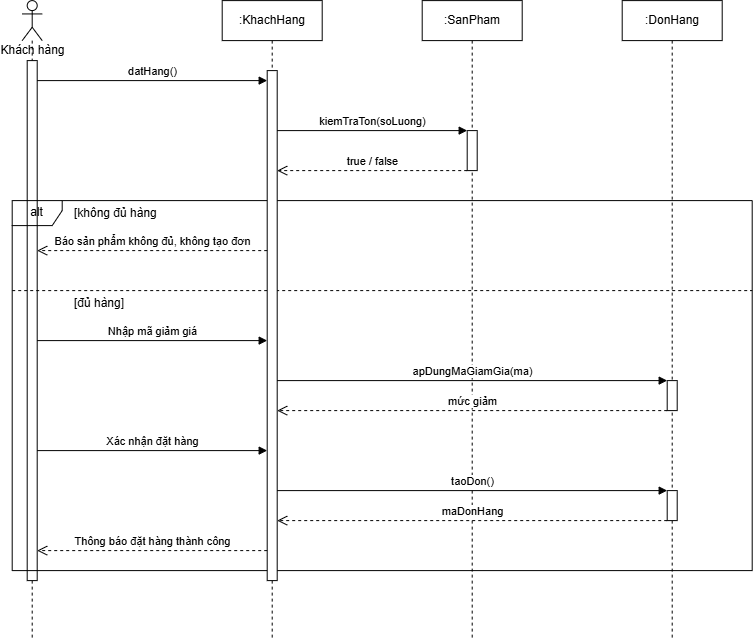

The diagram above was exported from draw.io. Its source (the exported page's mxGraphModel, read from the mxfile embedded in the PNG):
<mxGraphModel dx="1338" dy="685" grid="1" gridSize="10" guides="1" tooltips="1" connect="1" arrows="1" fold="1" page="1" pageScale="1" pageWidth="900" pageHeight="760" math="0" shadow="0">
  <root>
    <mxCell id="0" />
    <mxCell id="1" parent="0" />
    <mxCell id="l0" parent="1" style="shape=umlLifeline;participant=umlActor;perimeter=lifelinePerimeter;html=1;container=1;collapsible=0;recursiveResize=0;verticalAlign=top;spacingTop=36;outlineConnect=0;strokeColor=#000000;fillColor=#FFFFFF;fontColor=#000000;" value="Khách hàng" vertex="1">
      <mxGeometry height="640" width="20" x="40" y="40" as="geometry" />
    </mxCell>
    <mxCell id="MEUj_y6OIyFC08AXuV08-1" parent="l0" style="html=1;points=[[0,0,0,0,5],[0,1,0,0,-5],[1,0,0,0,5],[1,1,0,0,-5]];perimeter=orthogonalPerimeter;outlineConnect=0;targetShapes=umlLifeline;portConstraint=eastwest;newEdgeStyle={&quot;edgeStyle&quot;:&quot;sequenceEdgeStyle&quot;,&quot;libavoidRouting&quot;:0,&quot;curved&quot;:0,&quot;rounded&quot;:0};" value="" vertex="1">
      <mxGeometry height="520" width="10" x="5" y="60" as="geometry" />
    </mxCell>
    <mxCell id="l1" parent="1" style="shape=umlLifeline;perimeter=lifelinePerimeter;whiteSpace=wrap;html=1;container=0;collapsible=0;recursiveResize=0;outlineConnect=0;strokeColor=#000000;fillColor=#FFFFFF;fontColor=#000000;" value=":KhachHang" vertex="1">
      <mxGeometry height="640" width="100" x="240" y="40" as="geometry" />
    </mxCell>
    <mxCell id="l2" parent="1" style="shape=umlLifeline;perimeter=lifelinePerimeter;whiteSpace=wrap;html=1;container=0;collapsible=0;recursiveResize=0;outlineConnect=0;strokeColor=#000000;fillColor=#FFFFFF;fontColor=#000000;" value=":SanPham" vertex="1">
      <mxGeometry height="640" width="100" x="440" y="40" as="geometry" />
    </mxCell>
    <mxCell id="l3" parent="1" style="shape=umlLifeline;perimeter=lifelinePerimeter;whiteSpace=wrap;html=1;container=0;collapsible=0;recursiveResize=0;outlineConnect=0;strokeColor=#000000;fillColor=#FFFFFF;fontColor=#000000;" value=":DonHang" vertex="1">
      <mxGeometry height="640" width="100" x="640" y="40" as="geometry" />
    </mxCell>
    <mxCell id="fr" parent="1" style="shape=umlFrame;whiteSpace=wrap;html=1;pointerEvents=0;width=50;height=25;strokeColor=#000000;fillColor=none;fontColor=#000000;" value="alt" vertex="1">
      <mxGeometry height="370" width="740" x="30" y="240" as="geometry" />
    </mxCell>
    <mxCell id="g1" parent="1" style="text;html=1;strokeColor=none;fillColor=none;fontColor=#000000;align=left;verticalAlign=middle;" value="[không đủ hàng" vertex="1">
      <mxGeometry height="22" width="200" x="90" y="242" as="geometry" />
    </mxCell>
    <mxCell id="g2" parent="1" style="text;html=1;strokeColor=none;fillColor=none;fontColor=#000000;align=left;verticalAlign=middle;" value="[đủ hàng]" vertex="1">
      <mxGeometry height="22" width="200" x="90" y="332" as="geometry" />
    </mxCell>
    <mxCell id="dv" edge="1" parent="1" style="html=1;endArrow=none;dashed=1;strokeColor=#000000;" value="">
      <mxGeometry relative="1" as="geometry">
        <mxPoint x="30" y="330" as="sourcePoint" />
        <mxPoint x="770" y="330" as="targetPoint" />
      </mxGeometry>
    </mxCell>
    <mxCell id="ac1" parent="1" style="html=1;points=[];perimeter=orthogonalPerimeter;outlineConnect=0;targetShapes=umlLifeline;portConstraint=eastwest;strokeColor=#000000;fillColor=#FFFFFF;" value="" vertex="1">
      <mxGeometry height="510" width="10" x="285" y="110" as="geometry" />
    </mxCell>
    <mxCell id="ac2" parent="1" style="html=1;points=[];perimeter=orthogonalPerimeter;outlineConnect=0;targetShapes=umlLifeline;portConstraint=eastwest;strokeColor=#000000;fillColor=#FFFFFF;" value="" vertex="1">
      <mxGeometry height="40" width="10" x="485" y="170" as="geometry" />
    </mxCell>
    <mxCell id="ac3" parent="1" style="html=1;points=[];perimeter=orthogonalPerimeter;outlineConnect=0;targetShapes=umlLifeline;portConstraint=eastwest;strokeColor=#000000;fillColor=#FFFFFF;" value="" vertex="1">
      <mxGeometry height="30" width="10" x="685" y="420" as="geometry" />
    </mxCell>
    <mxCell id="ac4" parent="1" style="html=1;points=[];perimeter=orthogonalPerimeter;outlineConnect=0;targetShapes=umlLifeline;portConstraint=eastwest;strokeColor=#000000;fillColor=#FFFFFF;" value="" vertex="1">
      <mxGeometry height="30" width="10" x="685" y="530" as="geometry" />
    </mxCell>
    <mxCell id="m0" edge="1" parent="1" source="MEUj_y6OIyFC08AXuV08-1" style="html=1;verticalAlign=bottom;endArrow=block;endFill=1;strokeColor=#000000;fontColor=#000000;" value="datHang()">
      <mxGeometry relative="1" as="geometry">
        <mxPoint x="50" y="120" as="sourcePoint" />
        <mxPoint x="285" y="120" as="targetPoint" />
      </mxGeometry>
    </mxCell>
    <mxCell id="m1" edge="1" parent="1" style="html=1;verticalAlign=bottom;endArrow=block;endFill=1;strokeColor=#000000;fontColor=#000000;" value="kiemTraTon(soLuong)">
      <mxGeometry relative="1" as="geometry">
        <mxPoint x="295" y="170" as="sourcePoint" />
        <mxPoint x="485" y="170" as="targetPoint" />
      </mxGeometry>
    </mxCell>
    <mxCell id="m2" edge="1" parent="1" style="html=1;verticalAlign=bottom;endArrow=open;dashed=1;endSize=8;strokeColor=#000000;fontColor=#000000;" value="true / false">
      <mxGeometry relative="1" as="geometry">
        <mxPoint x="485" y="210" as="sourcePoint" />
        <mxPoint x="295" y="210" as="targetPoint" />
      </mxGeometry>
    </mxCell>
    <mxCell id="m3" edge="1" parent="1" style="html=1;verticalAlign=bottom;endArrow=open;dashed=1;endSize=8;strokeColor=#000000;fontColor=#000000;" target="MEUj_y6OIyFC08AXuV08-1" value="Báo sản phẩm không đủ, không tạo đơn">
      <mxGeometry relative="1" as="geometry">
        <mxPoint x="285" y="290" as="sourcePoint" />
        <mxPoint x="50" y="290" as="targetPoint" />
      </mxGeometry>
    </mxCell>
    <mxCell id="m4" edge="1" parent="1" source="MEUj_y6OIyFC08AXuV08-1" style="html=1;verticalAlign=bottom;endArrow=block;endFill=1;strokeColor=#000000;fontColor=#000000;" value="Nhập mã giảm giá">
      <mxGeometry relative="1" as="geometry">
        <mxPoint x="50" y="380" as="sourcePoint" />
        <mxPoint x="285" y="380" as="targetPoint" />
      </mxGeometry>
    </mxCell>
    <mxCell id="m5" edge="1" parent="1" style="html=1;verticalAlign=bottom;endArrow=block;endFill=1;strokeColor=#000000;fontColor=#000000;" value="apDungMaGiamGia(ma)">
      <mxGeometry relative="1" as="geometry">
        <mxPoint x="295" y="420" as="sourcePoint" />
        <mxPoint x="685" y="420" as="targetPoint" />
      </mxGeometry>
    </mxCell>
    <mxCell id="m6" edge="1" parent="1" style="html=1;verticalAlign=bottom;endArrow=open;dashed=1;endSize=8;strokeColor=#000000;fontColor=#000000;" value="mức giảm">
      <mxGeometry relative="1" as="geometry">
        <mxPoint x="685" y="450" as="sourcePoint" />
        <mxPoint x="295" y="450" as="targetPoint" />
      </mxGeometry>
    </mxCell>
    <mxCell id="m7" edge="1" parent="1" source="MEUj_y6OIyFC08AXuV08-1" style="html=1;verticalAlign=bottom;endArrow=block;endFill=1;strokeColor=#000000;fontColor=#000000;" value="Xác nhận đặt hàng">
      <mxGeometry relative="1" as="geometry">
        <mxPoint x="50" y="490" as="sourcePoint" />
        <mxPoint x="285" y="490" as="targetPoint" />
      </mxGeometry>
    </mxCell>
    <mxCell id="m8" edge="1" parent="1" style="html=1;verticalAlign=bottom;endArrow=block;endFill=1;strokeColor=#000000;fontColor=#000000;" value="taoDon()">
      <mxGeometry relative="1" as="geometry">
        <mxPoint x="295" y="530" as="sourcePoint" />
        <mxPoint x="685" y="530" as="targetPoint" />
      </mxGeometry>
    </mxCell>
    <mxCell id="m9" edge="1" parent="1" style="html=1;verticalAlign=bottom;endArrow=open;dashed=1;endSize=8;strokeColor=#000000;fontColor=#000000;" value="maDonHang">
      <mxGeometry relative="1" as="geometry">
        <mxPoint x="685" y="560" as="sourcePoint" />
        <mxPoint x="295" y="560" as="targetPoint" />
      </mxGeometry>
    </mxCell>
    <mxCell id="m10" edge="1" parent="1" style="html=1;verticalAlign=bottom;endArrow=open;dashed=1;endSize=8;strokeColor=#000000;fontColor=#000000;" target="MEUj_y6OIyFC08AXuV08-1" value="Thông báo đặt hàng thành công">
      <mxGeometry relative="1" as="geometry">
        <mxPoint x="285" y="590" as="sourcePoint" />
        <mxPoint x="50" y="590" as="targetPoint" />
      </mxGeometry>
    </mxCell>
  </root>
</mxGraphModel>